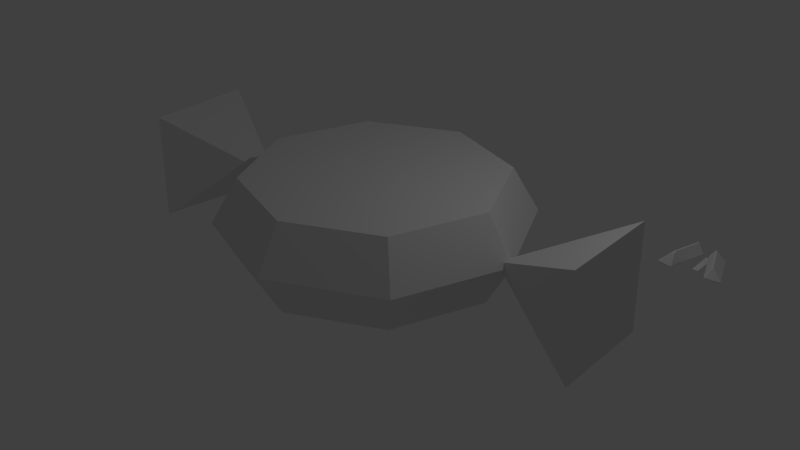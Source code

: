 # Source: candy.blend  (saved by Blender 2.82.7; exported with 4.5.12 LTS)
import bpy
from mathutils import Matrix  # noqa: F401  (used for matrix-valued properties, if any)

bpy.ops.wm.read_factory_settings(use_empty=True)
scene = bpy.context.scene
scene.name = 'Scene'

# ---- collections
col_collection_1 = bpy.data.collections.new('Collection 1'); scene.collection.children.link(col_collection_1)

# ---- world
world_world = bpy.data.worlds.new('World'); scene.world = world_world
world_world.color = (0.05088, 0.05088, 0.05088)
world_world.use_sun_shadow = False
world_world.sun_shadow_jitter_overblur = 0.0
world_world.cycles.sampling_method = 'NONE'
world_world.cycles.sample_map_resolution = 256

# ---- lights
light_lamp = bpy.data.lights.new('Lamp', 'POINT')
light_lamp.transmission_factor = 0.0
light_lamp.cutoff_distance = 30.0
light_lamp.energy = 100.0
light_lamp.shadow_buffer_clip_start = 1.001
light_lamp.shadow_soft_size = 0.1
light_lamp.shadow_maximum_resolution = 0.006
light_lamp.use_absolute_resolution = True
light_lamp.cycles.use_multiple_importance_sampling = False

# ---- meshes
me_cube = bpy.data.meshes.new('Cube')
me_cube.from_pydata([(0.02471, -0.3987, -0.5933), (-0.1457, -0.5691, -0.4659), (0.1951, 1.129, -0.4659), (-0.1457, -0.2283, -0.4659), (-0.1457, 1.129, -0.4659), (0.1951, -0.5691, -0.4659), (0.02471, 0.9587, -0.5933), (0.1951, -0.2283, -0.4659), (-1.815, -1.29, -0.2803), (-1.768, -1.343, -0.2084), (-1.834, -1.225, -0.2165), (-1.155, -1.09, 0.3844), (-1.039, -1.026, 0.3899), (-1.041, -0.8761, 0.457), (-1.129, -0.853, 0.4556), (-1.217, -0.9706, 0.3803), (-1.603, -0.4855, -0.2165), (-1.547, -0.3066, -0.2165), (-1.502, -0.2858, -0.2803), (-1.551, -0.4429, -0.2803), (-0.2221, 0.869, -0.2257), (-0.2669, 0.947, -0.1501), (-0.1947, 0.8387, -0.153), (-0.9245, -1.504, -0.153), (-1.039, -1.569, -0.1609), (-0.9761, -1.551, -0.2257), (-1.061, 1.13, -0.2803), (-1.102, 1.123, -0.2165), (-0.9731, 1.167, -0.1962), (-0.6633, -0.5471, -0.2257), (-0.64, -0.5909, -0.153), (-0.6966, -0.7724, -0.153), (-0.7122, -0.7042, -0.2257), (-0.6052, 0.8299, 0.4556), (-0.5174, 0.8035, 0.457), (-0.5291, 0.9165, 0.3785), (1.053, -1.528, -0.1809), (0.9326, -1.466, -0.1658), (0.9765, -1.522, -0.2358), (1.161, -1.079, 0.2366), (1.216, -0.9543, 0.2264), (1.133, -0.8256, 0.2898), (1.04, -0.8574, 0.3038), (1.042, -1.015, 0.2534), (0.6833, -0.7557, -0.1658), (0.6189, -0.5719, -0.1658), (0.6283, -0.5294, -0.2358), (0.6828, -0.6847, -0.2358), (0.924, 1.146, -0.3594), (0.8411, 1.178, -0.2699), (0.9706, 1.138, -0.2995), (1.78, -1.17, -0.2995), (1.723, -1.293, -0.2863), (1.763, -1.246, -0.3594), (0.1374, 0.8701, -0.2358), (0.1232, 0.8409, -0.1658), (0.2014, 0.954, -0.1694), (1.415, -0.2535, -0.3594), (1.466, -0.2744, -0.2995), (1.531, -0.4577, -0.2995), (1.469, -0.4087, -0.3594), (0.4597, 0.7976, 0.3038), (0.5525, 0.83, 0.2898), (0.462, 0.9106, 0.2289)], [], [(24, 11, 9), (31, 12, 23), (29, 18, 26, 20), (17, 14, 33, 27), (10, 15, 16), (13, 30, 22, 34), (52, 39, 36), (28, 35, 21), (47, 60, 53, 38), (59, 40, 51), (57, 46, 54, 48), (37, 43, 44), (45, 42, 61, 55), (41, 58, 50, 62), (56, 63, 49), (0, 1, 3), (7, 0, 6, 2), (0, 7, 5), (0, 5, 1), (0, 3, 4, 6), (7, 3, 1, 5), (6, 4, 2), (3, 7, 2, 4), (8, 9, 10), (11, 12, 13, 14, 15), (16, 17, 18, 19), (20, 21, 22), (23, 24, 25), (26, 27, 28), (29, 30, 31, 32), (33, 34, 35), (36, 37, 38), (39, 40, 41, 42, 43), (44, 45, 46, 47), (48, 49, 50), (51, 52, 53), (54, 55, 56), (57, 58, 59, 60), (61, 62, 63), (19, 8, 10, 16), (9, 11, 15, 10), (36, 39, 43, 37), (47, 38, 37, 44), (32, 19, 18, 29), (26, 18, 17, 27), (33, 14, 13, 34), (25, 32, 31, 23), (29, 20, 22, 30), (34, 22, 21, 35), (8, 25, 24, 9), (35, 28, 27, 33), (20, 26, 28, 21), (14, 17, 16, 15), (12, 31, 30, 13), (11, 24, 23, 12), (60, 47, 46, 57), (54, 46, 45, 55), (61, 42, 41, 62), (53, 60, 59, 51), (57, 48, 50, 58), (62, 50, 49, 63), (38, 53, 52, 36), (63, 56, 55, 61), (48, 54, 56, 49), (42, 45, 44, 43), (40, 59, 58, 41), (39, 52, 51, 40), (19, 32, 25, 8)])
_uv = me_cube.uv_layers.new(name='UVMap')
_uv.uv.foreach_set('vector', [0.3969, 0.794, 0.5799, 0.9769, 0.3969, 0.9769, 0.3977, 0.5453, 0.5798, 0.7274, 0.3977, 0.7274, 0.3553, 0.5, 0.1447, 0.5, 0.1447, 0.5, 0.3553, 0.5, 0.3963, 0.25, 0.6037, 0.25, 0.6037, 0.25, 0.3963, 0.25, 0.3963, 0.04356, 0.5805, 0.2277, 0.3963, 0.2277, 0.6023, 0.7273, 0.3977, 0.5227, 0.3977, 0.5227, 0.6023, 0.7273, 0.3992, 0.7981, 0.5775, 0.9763, 0.3992, 0.9763, 0.4006, 0.2998, 0.578, 0.4772, 0.4006, 0.4772, 0.1454, 0.5196, 0.3546, 0.5196, 0.3546, 0.7304, 0.1454, 0.7304, 0.3995, 0.5476, 0.5788, 0.7269, 0.3995, 0.7269, 0.3546, 0.5, 0.1454, 0.5, 0.1454, 0.5, 0.3546, 0.5, 0.3998, 0.0479, 0.5787, 0.2269, 0.3998, 0.2269, 0.3998, 0.25, 0.6002, 0.25, 0.6002, 0.25, 0.3998, 0.25, 0.6005, 0.7255, 0.3995, 0.5245, 0.3995, 0.5245, 0.6005, 0.7255, 0.4045, 0.3046, 0.5746, 0.4747, 0.4045, 0.4747, 0.375, 0.0, 0.625, 0.0, 0.625, 0.25, 0.625, 0.5, 0.375, 0.5, 0.375, 0.5, 0.625, 0.5, 0.375, 0.5, 0.625, 0.5, 0.625, 0.75, 0.375, 0.75, 0.625, 0.75, 0.625, 1.0, 0.375, 0.0, 0.625, 0.25, 0.625, 0.25, 0.375, 0.0, 0.625, 0.5, 0.875, 0.5, 0.875, 0.75, 0.625, 0.75, 0.375, 0.25, 0.625, 0.25, 0.625, 0.5, 0.875, 0.5, 0.625, 0.5, 0.625, 0.5, 0.875, 0.5, 0.1447, 0.7304, 0.1602, 0.75, 0.125, 0.7171, 0.5799, 0.9769, 0.5912, 0.9662, 0.625, 1.0, 0.6236, 1.0, 0.5907, 1.0, 0.3963, 0.2277, 0.3861, 0.25, 0.3758, 0.25, 0.3937, 0.25, 0.3553, 0.5, 0.3407, 0.5, 0.375, 0.5, 0.3977, 0.7274, 0.4068, 0.75, 0.375, 0.7304, 0.1447, 0.5, 0.125, 0.5, 0.1633, 0.5, 0.3553, 0.5, 0.3977, 0.5227, 0.3977, 0.5453, 0.3553, 0.5196, 0.6037, 0.25, 0.625, 0.25, 0.5929, 0.25, 0.3992, 0.9763, 0.413, 1.0, 0.3968, 1.0, 0.5775, 0.9763, 0.5919, 0.9669, 0.625, 1.0, 0.625, 1.0, 0.592, 1.0, 0.3998, 0.2269, 0.3865, 0.25, 0.375, 0.25, 0.3968, 0.25, 0.3546, 0.5, 0.3347, 0.5, 0.375, 0.5, 0.3995, 0.7269, 0.4117, 0.75, 0.3967, 0.75, 0.1454, 0.5, 0.125, 0.5, 0.1646, 0.5, 0.3546, 0.5, 0.3995, 0.5245, 0.3995, 0.5476, 0.3546, 0.5196, 0.6002, 0.25, 0.625, 0.25, 0.5918, 0.25, 0.1447, 0.5196, 0.1447, 0.7304, 0.125, 0.7171, 0.125, 0.5329, 0.3969, 0.9769, 0.5799, 0.9769, 0.5907, 1.0, 0.4065, 1.0, 0.3992, 0.9763, 0.5775, 0.9763, 0.592, 1.0, 0.413, 1.0, 0.1454, 0.5196, 0.1454, 0.7304, 0.125, 0.7145, 0.125, 0.5355, 0.3553, 0.5196, 0.1447, 0.5196, 0.1447, 0.5, 0.3553, 0.5, 0.1447, 0.5, 0.1447, 0.5, 0.125, 0.5, 0.125, 0.5, 0.6037, 0.25, 0.6037, 0.25, 0.625, 0.25, 0.625, 0.25, 0.3553, 0.7304, 0.3553, 0.5196, 0.3977, 0.5453, 0.3977, 0.7274, 0.3553, 0.5, 0.3553, 0.5, 0.3977, 0.5227, 0.3977, 0.5227, 0.6023, 0.7273, 0.3977, 0.5227, 0.4136, 0.5386, 0.5909, 0.7159, 0.1447, 0.7304, 0.3553, 0.7304, 0.3431, 0.75, 0.1602, 0.75, 0.578, 0.4772, 0.4006, 0.2998, 0.4007, 0.2757, 0.6081, 0.4831, 0.3553, 0.5, 0.1447, 0.5, 0.1633, 0.5, 0.3407, 0.5, 0.6037, 0.25, 0.3963, 0.25, 0.3963, 0.2277, 0.5805, 0.2277, 0.5798, 0.7274, 0.3977, 0.5453, 0.3977, 0.5227, 0.6023, 0.7273, 0.5799, 0.9769, 0.3969, 0.794, 0.4091, 0.7841, 0.5912, 0.9662, 0.3546, 0.5196, 0.1454, 0.5196, 0.1454, 0.5, 0.3546, 0.5, 0.1454, 0.5, 0.1454, 0.5, 0.125, 0.5, 0.125, 0.5, 0.6002, 0.25, 0.6002, 0.25, 0.625, 0.25, 0.625, 0.25, 0.3546, 0.7304, 0.3546, 0.5196, 0.3995, 0.5476, 0.3995, 0.7269, 0.3546, 0.5, 0.3546, 0.5, 0.3995, 0.5245, 0.3995, 0.5245, 0.6005, 0.7255, 0.3995, 0.5245, 0.422, 0.547, 0.5921, 0.7171, 0.1454, 0.7304, 0.3546, 0.7304, 0.3389, 0.75, 0.1606, 0.75, 0.5746, 0.4747, 0.4045, 0.3046, 0.4057, 0.2807, 0.6062, 0.4812, 0.3546, 0.5, 0.1454, 0.5, 0.1646, 0.5, 0.3347, 0.5, 0.6002, 0.25, 0.3998, 0.25, 0.3998, 0.2269, 0.5787, 0.2269, 0.5788, 0.7269, 0.3995, 0.5476, 0.3995, 0.5245, 0.6005, 0.7255, 0.5775, 0.9763, 0.3992, 0.7981, 0.4126, 0.7876, 0.5919, 0.9669, 0.1447, 0.5196, 0.3553, 0.5196, 0.3553, 0.7304, 0.1447, 0.7304])
me_cube.use_remesh_fix_poles = True
me_cube.use_remesh_preserve_attributes = False
me_cube.use_mirror_vertex_groups = False
me_cube.update()
me_cylinder = bpy.data.meshes.new('Cylinder')
me_cylinder.from_pydata([(-1.002e-08, 2.362, -0.8319), (-1.002e-08, 2.362, 0.8319), (1.671, 1.671, -0.8319), (1.671, 1.671, 0.8319), (2.362, -1.033e-07, -0.8319), (2.362, -1.033e-07, 0.8319), (1.671, -1.671, -0.8319), (1.671, -1.671, 0.8319), (-2.166e-07, -2.362, -0.8319), (-2.166e-07, -2.362, 0.8319), (-1.671, -1.671, -0.8319), (-1.671, -1.671, 0.8319), (-2.362, 2.817e-08, -0.8319), (-2.362, 2.817e-08, 0.8319), (-1.671, 1.671, -0.8319), (-1.671, 1.671, 0.8319), (0.0, 2.84, 0.0), (2.008, 2.008, 0.0), (2.84, -1.241e-07, 0.0), (2.008, -2.008, 0.0), (-2.483e-07, -2.84, 0.0), (-2.008, -2.008, 0.0), (-2.84, 3.387e-08, 0.0), (-2.008, 2.008, 0.0), (2.546, 0.0, 0.0), (-4.49, 1.0, 1.0), (-4.49, 1.0, -1.0), (-2.49, 1.399e-07, 0.0), (4.546, -1.0, -1.0), (4.546, -1.0, 1.0), (4.546, 1.0, -1.0), (4.546, 1.0, 1.0), (-4.49, -1.0, -1.0), (-4.49, -1.0, 1.0)], [], [(16, 1, 3, 17), (17, 3, 5, 18), (18, 5, 7, 19), (19, 7, 9, 20), (20, 9, 11, 21), (21, 11, 13, 22), (3, 1, 15, 13, 11, 9, 7, 5), (22, 13, 15, 23), (23, 15, 1, 16), (0, 2, 4, 6, 8, 10, 12, 14), (14, 23, 16, 0), (12, 22, 23, 14), (10, 21, 22, 12), (8, 20, 21, 10), (6, 19, 20, 8), (4, 18, 19, 6), (2, 17, 18, 4), (0, 16, 17, 2), (32, 33, 25, 26), (24, 31, 30), (30, 31, 29, 28), (28, 29, 24), (24, 30, 28), (31, 24, 29), (27, 33, 32), (26, 25, 27), (27, 32, 26), (33, 27, 25)])
_uv = me_cylinder.uv_layers.new(name='UVMap')
_uv.uv.foreach_set('vector', [1.0, 0.75, 1.0, 1.0, 0.875, 1.0, 0.875, 0.75, 0.875, 0.75, 0.875, 1.0, 0.75, 1.0, 0.75, 0.75, 0.75, 0.75, 0.75, 1.0, 0.625, 1.0, 0.625, 0.75, 0.625, 0.75, 0.625, 1.0, 0.5, 1.0, 0.5, 0.75, 0.5, 0.75, 0.5, 1.0, 0.375, 1.0, 0.375, 0.75, 0.375, 0.75, 0.375, 1.0, 0.25, 1.0, 0.25, 0.75, 0.4197, 0.4197, 0.25, 0.49, 0.08029, 0.4197, 0.01, 0.25, 0.08029, 0.08029, 0.25, 0.01, 0.4197, 0.08029, 0.49, 0.25, 0.25, 0.75, 0.25, 1.0, 0.125, 1.0, 0.125, 0.75, 0.125, 0.75, 0.125, 1.0, 0.0, 1.0, 0.0, 0.75, 0.75, 0.49, 0.9197, 0.4197, 0.99, 0.25, 0.9197, 0.08029, 0.75, 0.01, 0.5803, 0.08029, 0.51, 0.25, 0.5803, 0.4197, 0.125, 0.5, 0.125, 0.75, 0.0, 0.75, 0.0, 0.5, 0.25, 0.5, 0.25, 0.75, 0.125, 0.75, 0.125, 0.5, 0.375, 0.5, 0.375, 0.75, 0.25, 0.75, 0.25, 0.5, 0.5, 0.5, 0.5, 0.75, 0.375, 0.75, 0.375, 0.5, 0.625, 0.5, 0.625, 0.75, 0.5, 0.75, 0.5, 0.5, 0.75, 0.5, 0.75, 0.75, 0.625, 0.75, 0.625, 0.5, 0.875, 0.5, 0.875, 0.75, 0.75, 0.75, 0.75, 0.5, 1.0, 0.5, 1.0, 0.75, 0.875, 0.75, 0.875, 0.5, 0.375, 0.5, 0.625, 0.5, 0.625, 0.75, 0.375, 0.75, 0.625, 0.25, 0.625, 0.5, 0.375, 0.5, 0.375, 0.5, 0.625, 0.5, 0.625, 0.75, 0.375, 0.75, 0.375, 0.75, 0.625, 0.75, 0.375, 1.0, 0.125, 0.5, 0.375, 0.5, 0.375, 0.75, 0.625, 0.5, 0.875, 0.75, 0.625, 0.75, 0.625, 0.25, 0.625, 0.5, 0.375, 0.5, 0.375, 0.75, 0.625, 0.75, 0.375, 1.0, 0.125, 0.5, 0.375, 0.5, 0.375, 0.75, 0.625, 0.5, 0.875, 0.75, 0.625, 0.75])
me_cylinder.use_remesh_fix_poles = True
me_cylinder.use_remesh_preserve_attributes = False
me_cylinder.use_mirror_vertex_groups = False
me_cylinder.update()

# ---- objects
ob_cube = bpy.data.objects.new('Cube', me_cube)
ob_candy = bpy.data.objects.new('candy', me_cylinder)
ob_lamp = bpy.data.objects.new('Lamp', light_lamp)

# ---- transforms, parenting, visibility, modifiers, constraints
ob_cube.location = (5.0, 2.197, 0.0)
ob_cube.scale = (0.2986, 0.2986, 0.2986)
ob_cube.lineart.crease_threshold = 0.0
ob_candy.location = (0.0, 0.0, 0.0)
ob_candy.lineart.crease_threshold = 0.0
ob_lamp.location = (4.076, 1.005, 5.904)
ob_lamp.rotation_euler = (0.6503, 0.05522, 1.866)
ob_lamp.lock_rotations_4d = False
ob_lamp.empty_display_type = 'ARROWS'
ob_lamp.color = (0.0, 0.0, 0.0, 0.0)
ob_lamp.lineart.crease_threshold = 0.0

# ---- collection membership
scene.collection.objects.link(ob_cube)
scene.collection.objects.link(ob_candy)
col_collection_1.objects.link(ob_lamp)

# ---- scene / render settings (as saved in the file)
scene.frame_start = 1; scene.frame_end = 250; scene.frame_set(0)
scene.render.engine = 'BLENDER_EEVEE_NEXT'
scene.render.resolution_percentage = 50
scene.render.dither_intensity = 0.0
scene.cycles.use_denoising = False
scene.cycles.samples = 10
scene.cycles.sampling_pattern = 'TABULATED_SOBOL'
scene.cycles.light_sampling_threshold = 0.0
scene.cycles.use_adaptive_sampling = False
scene.cycles.use_light_tree = False
scene.cycles.blur_glossy = 0.0
scene.cycles.pixel_filter_type = 'GAUSSIAN'
scene.cycles.sample_clamp_indirect = 0.0
scene.view_settings.view_transform = 'Standard'
bpy.context.view_layer.update()

# ---- added for rendering (the .blend has no active camera): camera
cam_auto = bpy.data.cameras.new('AutoCamera')
cam_auto.lens = 50.0
cam_auto.sensor_width = 36.0
cam_auto.clip_end = 1000.0
ob_auto_camera = bpy.data.objects.new('AutoCamera', cam_auto)
scene.collection.objects.link(ob_auto_camera)
ob_auto_camera.location = (11.3383, -12.9812, 8.65414)
ob_auto_camera.rotation_euler = (1.09748, -7.21219e-08, 0.694738)
scene.camera = ob_auto_camera
bpy.context.view_layer.update()
